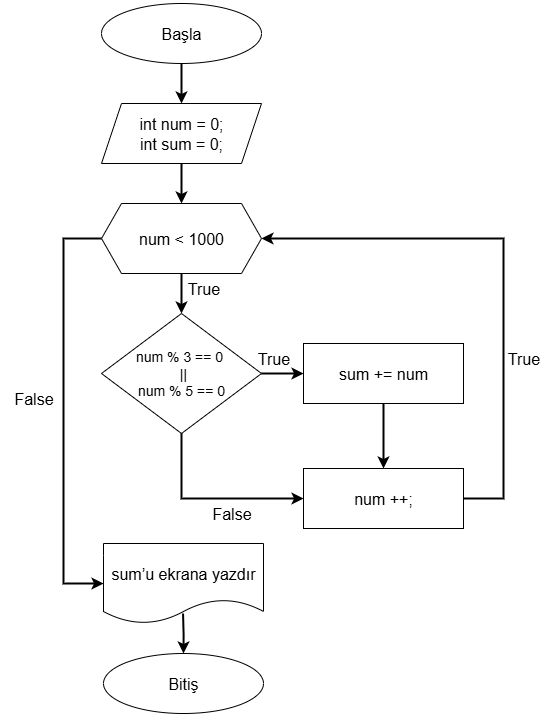

The diagram above was exported from draw.io. Its source (the exported page's mxGraphModel, read from the mxfile embedded in the PNG):
<mxGraphModel dx="1226" dy="774" grid="1" gridSize="10" guides="1" tooltips="1" connect="1" arrows="1" fold="1" page="1" pageScale="1" pageWidth="827" pageHeight="1169" background="#FFFFFF" math="0" shadow="0">
  <root>
    <mxCell id="0" />
    <mxCell id="1" parent="0" />
    <mxCell id="47NcjozSzsw0s-o58kTi-13" style="edgeStyle=orthogonalEdgeStyle;rounded=0;orthogonalLoop=1;jettySize=auto;html=1;exitX=0.5;exitY=1;exitDx=0;exitDy=0;entryX=0.5;entryY=0;entryDx=0;entryDy=0;strokeWidth=2;" parent="1" source="47NcjozSzsw0s-o58kTi-1" target="47NcjozSzsw0s-o58kTi-5" edge="1">
      <mxGeometry relative="1" as="geometry" />
    </mxCell>
    <mxCell id="47NcjozSzsw0s-o58kTi-1" value="&lt;font style=&quot;font-size: 16px;&quot;&gt;Başla&lt;/font&gt;" style="ellipse;whiteSpace=wrap;html=1;" parent="1" vertex="1">
      <mxGeometry x="278" y="120" width="160" height="60" as="geometry" />
    </mxCell>
    <mxCell id="47NcjozSzsw0s-o58kTi-2" value="&lt;font style=&quot;font-size: 16px;&quot;&gt;Bitiş&lt;/font&gt;" style="ellipse;whiteSpace=wrap;html=1;" parent="1" vertex="1">
      <mxGeometry x="280" y="770" width="160" height="60" as="geometry" />
    </mxCell>
    <mxCell id="47NcjozSzsw0s-o58kTi-14" style="edgeStyle=orthogonalEdgeStyle;rounded=0;orthogonalLoop=1;jettySize=auto;html=1;exitX=0.5;exitY=1;exitDx=0;exitDy=0;entryX=0.5;entryY=0;entryDx=0;entryDy=0;strokeWidth=2;" parent="1" source="47NcjozSzsw0s-o58kTi-5" target="47NcjozSzsw0s-o58kTi-6" edge="1">
      <mxGeometry relative="1" as="geometry" />
    </mxCell>
    <mxCell id="47NcjozSzsw0s-o58kTi-5" value="&lt;font style=&quot;font-size: 16px;&quot;&gt;int num = 0;&lt;/font&gt;&lt;div&gt;&lt;font style=&quot;font-size: 16px;&quot;&gt;int sum = 0;&lt;/font&gt;&lt;/div&gt;" style="shape=parallelogram;perimeter=parallelogramPerimeter;whiteSpace=wrap;html=1;fixedSize=1;" parent="1" vertex="1">
      <mxGeometry x="278" y="220" width="160" height="60" as="geometry" />
    </mxCell>
    <mxCell id="47NcjozSzsw0s-o58kTi-15" style="edgeStyle=orthogonalEdgeStyle;rounded=0;orthogonalLoop=1;jettySize=auto;html=1;entryX=0.5;entryY=0;entryDx=0;entryDy=0;strokeWidth=2;" parent="1" source="47NcjozSzsw0s-o58kTi-6" target="47NcjozSzsw0s-o58kTi-10" edge="1">
      <mxGeometry relative="1" as="geometry" />
    </mxCell>
    <mxCell id="5IKGgoQwTNpFMj04wjf9-15" style="edgeStyle=orthogonalEdgeStyle;rounded=0;orthogonalLoop=1;jettySize=auto;html=1;exitX=0;exitY=0.5;exitDx=0;exitDy=0;entryX=0;entryY=0.5;entryDx=0;entryDy=0;strokeWidth=2;" edge="1" parent="1" source="47NcjozSzsw0s-o58kTi-6" target="47NcjozSzsw0s-o58kTi-12">
      <mxGeometry relative="1" as="geometry">
        <Array as="points">
          <mxPoint x="240" y="355" />
          <mxPoint x="240" y="700" />
        </Array>
      </mxGeometry>
    </mxCell>
    <mxCell id="47NcjozSzsw0s-o58kTi-6" value="&lt;font style=&quot;font-size: 16px;&quot;&gt;num &amp;lt; 1000&lt;/font&gt;" style="shape=hexagon;perimeter=hexagonPerimeter2;whiteSpace=wrap;html=1;fixedSize=1;" parent="1" vertex="1">
      <mxGeometry x="278" y="320" width="160" height="70" as="geometry" />
    </mxCell>
    <mxCell id="5IKGgoQwTNpFMj04wjf9-11" style="edgeStyle=orthogonalEdgeStyle;rounded=0;orthogonalLoop=1;jettySize=auto;html=1;exitX=1;exitY=0.5;exitDx=0;exitDy=0;strokeWidth=2;" edge="1" parent="1" source="47NcjozSzsw0s-o58kTi-10" target="47NcjozSzsw0s-o58kTi-31">
      <mxGeometry relative="1" as="geometry" />
    </mxCell>
    <mxCell id="5IKGgoQwTNpFMj04wjf9-12" style="edgeStyle=orthogonalEdgeStyle;rounded=0;orthogonalLoop=1;jettySize=auto;html=1;exitX=0.5;exitY=1;exitDx=0;exitDy=0;entryX=0;entryY=0.5;entryDx=0;entryDy=0;strokeWidth=2;" edge="1" parent="1" source="47NcjozSzsw0s-o58kTi-10" target="5IKGgoQwTNpFMj04wjf9-3">
      <mxGeometry relative="1" as="geometry" />
    </mxCell>
    <mxCell id="47NcjozSzsw0s-o58kTi-10" value="&lt;font style=&quot;font-size: 14px;&quot;&gt;num % 3 == 0&amp;nbsp;&lt;/font&gt;&lt;div&gt;&lt;font style=&quot;font-size: 14px;&quot;&gt;&amp;nbsp;||&lt;/font&gt;&lt;div&gt;&lt;font style=&quot;font-size: 14px;&quot;&gt;num % 5 == 0&lt;/font&gt;&lt;/div&gt;&lt;/div&gt;" style="rhombus;whiteSpace=wrap;html=1;" parent="1" vertex="1">
      <mxGeometry x="278" y="430" width="160" height="120" as="geometry" />
    </mxCell>
    <mxCell id="47NcjozSzsw0s-o58kTi-12" value="&lt;div&gt;&lt;font style=&quot;font-size: 16px;&quot;&gt;&lt;br&gt;&lt;/font&gt;&lt;/div&gt;&lt;div&gt;&lt;span style=&quot;font-size: 16px; background-color: transparent; color: light-dark(rgb(0, 0, 0), rgb(255, 255, 255));&quot;&gt;sum’u ekrana yazdır&lt;/span&gt;&lt;/div&gt;&lt;div&gt;&lt;br&gt;&lt;/div&gt;" style="shape=document;whiteSpace=wrap;html=1;boundedLbl=1;" parent="1" vertex="1">
      <mxGeometry x="280" y="660" width="160" height="80" as="geometry" />
    </mxCell>
    <mxCell id="47NcjozSzsw0s-o58kTi-19" style="edgeStyle=orthogonalEdgeStyle;rounded=0;orthogonalLoop=1;jettySize=auto;html=1;exitX=0.5;exitY=1;exitDx=0;exitDy=0;entryX=0.5;entryY=0;entryDx=0;entryDy=0;strokeWidth=2;" parent="1" target="47NcjozSzsw0s-o58kTi-2" edge="1">
      <mxGeometry relative="1" as="geometry">
        <mxPoint x="359.55" y="730" as="sourcePoint" />
        <mxPoint x="359.55" y="770" as="targetPoint" />
      </mxGeometry>
    </mxCell>
    <mxCell id="47NcjozSzsw0s-o58kTi-20" value="&lt;font style=&quot;font-size: 16px;&quot;&gt;True&lt;/font&gt;" style="text;html=1;align=center;verticalAlign=middle;resizable=0;points=[];autosize=1;strokeColor=none;fillColor=none;" parent="1" vertex="1">
      <mxGeometry x="350" y="390" width="60" height="30" as="geometry" />
    </mxCell>
    <mxCell id="47NcjozSzsw0s-o58kTi-22" value="&lt;span style=&quot;font-weight: normal;&quot;&gt;&lt;font style=&quot;font-size: 16px;&quot;&gt;False&lt;/font&gt;&lt;/span&gt;" style="text;html=1;align=center;verticalAlign=middle;resizable=0;points=[];autosize=1;strokeColor=none;fillColor=none;fontStyle=1" parent="1" vertex="1">
      <mxGeometry x="180" y="500" width="60" height="30" as="geometry" />
    </mxCell>
    <mxCell id="5IKGgoQwTNpFMj04wjf9-6" style="edgeStyle=orthogonalEdgeStyle;rounded=0;orthogonalLoop=1;jettySize=auto;html=1;exitX=0.5;exitY=1;exitDx=0;exitDy=0;entryX=0.5;entryY=0;entryDx=0;entryDy=0;strokeWidth=2;" edge="1" parent="1" source="47NcjozSzsw0s-o58kTi-31" target="5IKGgoQwTNpFMj04wjf9-3">
      <mxGeometry relative="1" as="geometry" />
    </mxCell>
    <mxCell id="47NcjozSzsw0s-o58kTi-31" value="&lt;font style=&quot;font-size: 16px;&quot;&gt;sum += num&lt;/font&gt;" style="rounded=0;whiteSpace=wrap;html=1;" parent="1" vertex="1">
      <mxGeometry x="480" y="460" width="160" height="60" as="geometry" />
    </mxCell>
    <mxCell id="5IKGgoQwTNpFMj04wjf9-14" style="edgeStyle=orthogonalEdgeStyle;rounded=0;orthogonalLoop=1;jettySize=auto;html=1;exitX=1;exitY=0.5;exitDx=0;exitDy=0;entryX=1;entryY=0.5;entryDx=0;entryDy=0;strokeWidth=2;" edge="1" parent="1" source="5IKGgoQwTNpFMj04wjf9-3" target="47NcjozSzsw0s-o58kTi-6">
      <mxGeometry relative="1" as="geometry">
        <Array as="points">
          <mxPoint x="680" y="615" />
          <mxPoint x="680" y="355" />
        </Array>
      </mxGeometry>
    </mxCell>
    <mxCell id="5IKGgoQwTNpFMj04wjf9-3" value="&lt;span style=&quot;font-size: 16px;&quot;&gt;num ++;&lt;/span&gt;" style="rounded=0;whiteSpace=wrap;html=1;" vertex="1" parent="1">
      <mxGeometry x="480" y="585" width="160" height="60" as="geometry" />
    </mxCell>
    <mxCell id="5IKGgoQwTNpFMj04wjf9-5" value="&lt;font style=&quot;font-size: 16px;&quot;&gt;True&lt;/font&gt;" style="text;html=1;align=center;verticalAlign=middle;resizable=0;points=[];autosize=1;strokeColor=none;fillColor=none;" vertex="1" parent="1">
      <mxGeometry x="670" y="460" width="60" height="30" as="geometry" />
    </mxCell>
    <mxCell id="5IKGgoQwTNpFMj04wjf9-10" value="&lt;font style=&quot;font-size: 16px;&quot;&gt;True&lt;/font&gt;" style="text;html=1;align=center;verticalAlign=middle;resizable=0;points=[];autosize=1;strokeColor=none;fillColor=none;" vertex="1" parent="1">
      <mxGeometry x="420" y="460" width="60" height="30" as="geometry" />
    </mxCell>
    <mxCell id="5IKGgoQwTNpFMj04wjf9-13" value="&lt;span style=&quot;font-weight: normal;&quot;&gt;&lt;font style=&quot;font-size: 16px;&quot;&gt;False&lt;/font&gt;&lt;/span&gt;" style="text;html=1;align=center;verticalAlign=middle;resizable=0;points=[];autosize=1;strokeColor=none;fillColor=none;fontStyle=1" vertex="1" parent="1">
      <mxGeometry x="378" y="615" width="60" height="30" as="geometry" />
    </mxCell>
  </root>
</mxGraphModel>